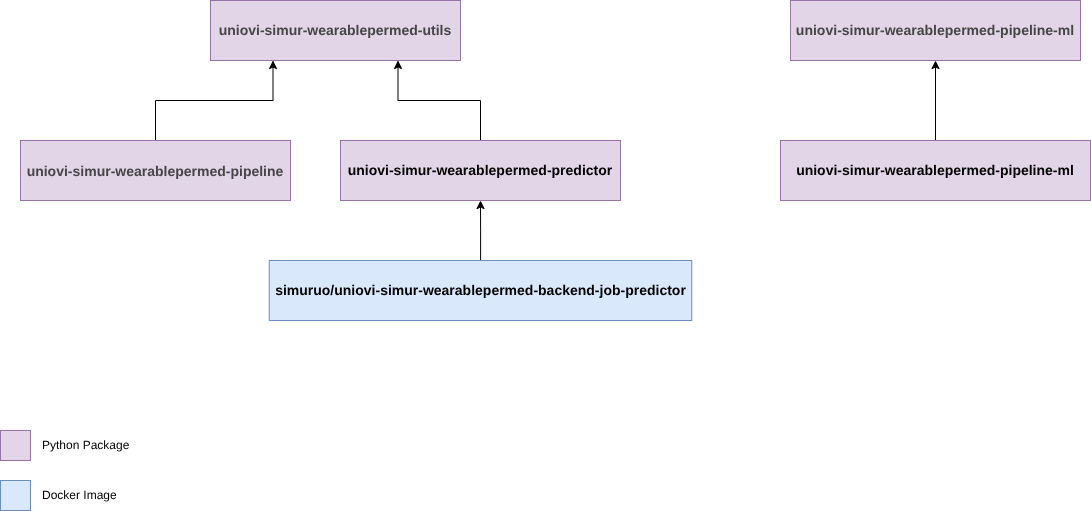

The diagram above was exported from draw.io. Its source (the exported page's mxGraphModel, read from the mxfile embedded in the PNG):
<mxGraphModel dx="1414" dy="911" grid="1" gridSize="10" guides="1" tooltips="1" connect="1" arrows="1" fold="1" page="1" pageScale="1" pageWidth="3300" pageHeight="4681" math="0" shadow="0">
  <root>
    <mxCell id="0" />
    <mxCell id="1" parent="0" />
    <mxCell id="dFZUIMtsB_vUFxdO2kir-1" parent="1" style="rounded=0;whiteSpace=wrap;html=1;fontStyle=1;fillColor=#e1d5e7;strokeColor=#9673a6;" value="&lt;h3 class=&quot;package-snippet__title&quot; style=&quot;box-sizing: inherit; margin: 0px; padding: 0px; text-align: left; color: rgb(70, 70, 70);&quot;&gt;&lt;font color=&quot;#464646&quot; face=&quot;Source Sans 3, Helvetica, arial, sans-serif&quot; style=&quot;font-size: 14px;&quot;&gt;uniovi-simur-wearablepermed-utils&lt;/font&gt;&lt;/h3&gt;" vertex="1">
      <mxGeometry height="60" width="250" x="350" y="60" as="geometry" />
    </mxCell>
    <mxCell id="dFZUIMtsB_vUFxdO2kir-7" edge="1" parent="1" source="dFZUIMtsB_vUFxdO2kir-2" style="edgeStyle=orthogonalEdgeStyle;rounded=0;orthogonalLoop=1;jettySize=auto;html=1;entryX=0.25;entryY=1;entryDx=0;entryDy=0;" target="dFZUIMtsB_vUFxdO2kir-1">
      <mxGeometry relative="1" as="geometry" />
    </mxCell>
    <mxCell id="dFZUIMtsB_vUFxdO2kir-2" parent="1" style="rounded=0;whiteSpace=wrap;html=1;fontSize=14;fontStyle=1;fillColor=#e1d5e7;strokeColor=#9673a6;" value="&lt;h3 class=&quot;package-snippet__title&quot; style=&quot;box-sizing: inherit; margin: 0px; padding: 0px; text-align: left; color: rgb(70, 70, 70);&quot;&gt;&lt;font color=&quot;#464646&quot; face=&quot;Source Sans 3, Helvetica, arial, sans-serif&quot; style=&quot;font-size: 14px;&quot;&gt;uniovi-simur-wearablepermed-pipeline&lt;/font&gt;&lt;/h3&gt;" vertex="1">
      <mxGeometry height="60" width="270" x="160" y="200" as="geometry" />
    </mxCell>
    <mxCell id="dFZUIMtsB_vUFxdO2kir-10" edge="1" parent="1" source="dFZUIMtsB_vUFxdO2kir-3" style="edgeStyle=orthogonalEdgeStyle;rounded=0;orthogonalLoop=1;jettySize=auto;html=1;entryX=0.75;entryY=1;entryDx=0;entryDy=0;exitX=0.5;exitY=0;exitDx=0;exitDy=0;" target="dFZUIMtsB_vUFxdO2kir-1">
      <mxGeometry relative="1" as="geometry" />
    </mxCell>
    <mxCell id="dFZUIMtsB_vUFxdO2kir-3" parent="1" style="rounded=0;whiteSpace=wrap;html=1;fontSize=14;fontStyle=1;fillColor=#e1d5e7;strokeColor=#9673a6;" value="uniovi-simur-wearablepermed-predictor" vertex="1">
      <mxGeometry height="60" width="280" x="480" y="200" as="geometry" />
    </mxCell>
    <mxCell id="dFZUIMtsB_vUFxdO2kir-4" parent="1" style="rounded=0;whiteSpace=wrap;html=1;fillColor=#e1d5e7;strokeColor=#9673a6;" value="&lt;h3 class=&quot;package-snippet__title&quot; style=&quot;box-sizing: inherit; margin: 0px; padding: 0px; color: rgb(70, 70, 70); font-family: &amp;quot;Source Sans 3&amp;quot;, Helvetica, arial, sans-serif; text-align: left;&quot;&gt;&lt;font&gt;uniovi-simur-wearablepermed-pipeline-ml&lt;/font&gt;&lt;/h3&gt;" vertex="1">
      <mxGeometry height="60" width="290" x="930" y="60" as="geometry" />
    </mxCell>
    <mxCell id="dFZUIMtsB_vUFxdO2kir-11" edge="1" parent="1" source="dFZUIMtsB_vUFxdO2kir-5" style="edgeStyle=orthogonalEdgeStyle;rounded=0;orthogonalLoop=1;jettySize=auto;html=1;entryX=0.5;entryY=1;entryDx=0;entryDy=0;" target="dFZUIMtsB_vUFxdO2kir-4">
      <mxGeometry relative="1" as="geometry" />
    </mxCell>
    <mxCell id="dFZUIMtsB_vUFxdO2kir-5" parent="1" style="rounded=0;whiteSpace=wrap;html=1;fillColor=#e1d5e7;strokeColor=#9673a6;" value="&lt;font style=&quot;font-size: 14px;&quot;&gt;&lt;b&gt;uniovi-simur-wearablepermed-pipeline-ml&lt;/b&gt;&lt;/font&gt;" vertex="1">
      <mxGeometry height="60" width="310" x="920" y="200" as="geometry" />
    </mxCell>
    <mxCell id="dFZUIMtsB_vUFxdO2kir-12" edge="1" parent="1" source="dFZUIMtsB_vUFxdO2kir-6" style="edgeStyle=orthogonalEdgeStyle;rounded=0;orthogonalLoop=1;jettySize=auto;html=1;entryX=0.5;entryY=1;entryDx=0;entryDy=0;fontStyle=1" target="dFZUIMtsB_vUFxdO2kir-3">
      <mxGeometry relative="1" as="geometry" />
    </mxCell>
    <mxCell id="dFZUIMtsB_vUFxdO2kir-6" parent="1" style="rounded=0;whiteSpace=wrap;html=1;fontStyle=1;fillColor=#dae8fc;strokeColor=#6c8ebf;" value="&lt;font style=&quot;font-size: 14px;&quot;&gt;simuruo/uniovi-simur-wearablepermed-backend-job-predictor&lt;/font&gt;" vertex="1">
      <mxGeometry height="60" width="422.5" x="408.75" y="320" as="geometry" />
    </mxCell>
    <mxCell id="dFZUIMtsB_vUFxdO2kir-15" parent="1" style="rounded=0;whiteSpace=wrap;html=1;fillColor=#e1d5e7;strokeColor=#9673a6;" value="" vertex="1">
      <mxGeometry height="30" width="30" x="140" y="490" as="geometry" />
    </mxCell>
    <mxCell id="dFZUIMtsB_vUFxdO2kir-16" parent="1" style="rounded=0;whiteSpace=wrap;html=1;fillColor=#dae8fc;strokeColor=#6c8ebf;" value="" vertex="1">
      <mxGeometry height="30" width="30" x="140" y="540" as="geometry" />
    </mxCell>
    <mxCell id="dFZUIMtsB_vUFxdO2kir-17" parent="1" style="text;html=1;whiteSpace=wrap;strokeColor=none;fillColor=none;align=left;verticalAlign=middle;rounded=0;" value="Python Package" vertex="1">
      <mxGeometry height="30" width="140" x="180" y="490" as="geometry" />
    </mxCell>
    <mxCell id="dFZUIMtsB_vUFxdO2kir-18" parent="1" style="text;html=1;whiteSpace=wrap;strokeColor=none;fillColor=none;align=left;verticalAlign=middle;rounded=0;" value="Docker Image" vertex="1">
      <mxGeometry height="30" width="140" x="180" y="540" as="geometry" />
    </mxCell>
  </root>
</mxGraphModel>